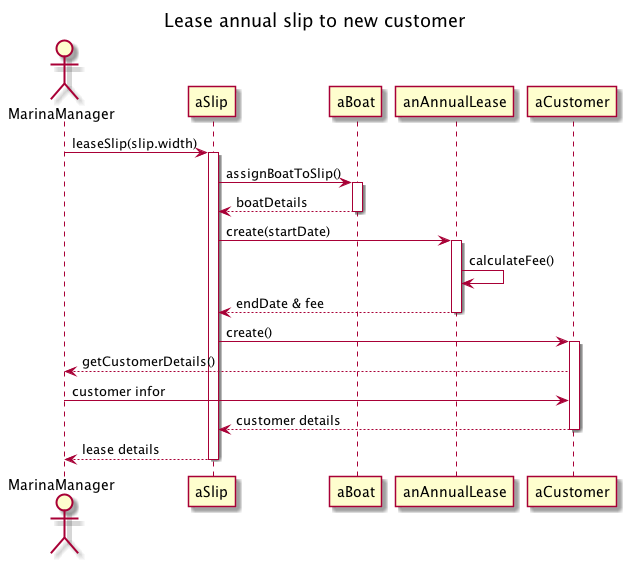

The diagram above was rendered by PlantUML. Its source (embedded in the PNG):
@startuml 

title Lease annual slip to new customer
actor MarinaManager

participant aSlip 
participant aBoat 

MarinaManager -> aSlip : leaseSlip(slip.width)
activate aSlip

aSlip -> aBoat : assignBoatToSlip()
activate aBoat
aBoat --> aSlip : boatDetails
deactivate aBoat

aSlip -> anAnnualLease : create(startDate)
activate anAnnualLease
anAnnualLease -> anAnnualLease : calculateFee()
anAnnualLease --> aSlip : endDate & fee
deactivate anAnnualLease

aSlip -> aCustomer : create()
activate aCustomer
aCustomer --> MarinaManager : getCustomerDetails()
MarinaManager -> aCustomer : customer infor
aCustomer --> aSlip : customer details
deactivate aCustomer

aSlip --> MarinaManager : lease details
deactivate aSlip


@enduml